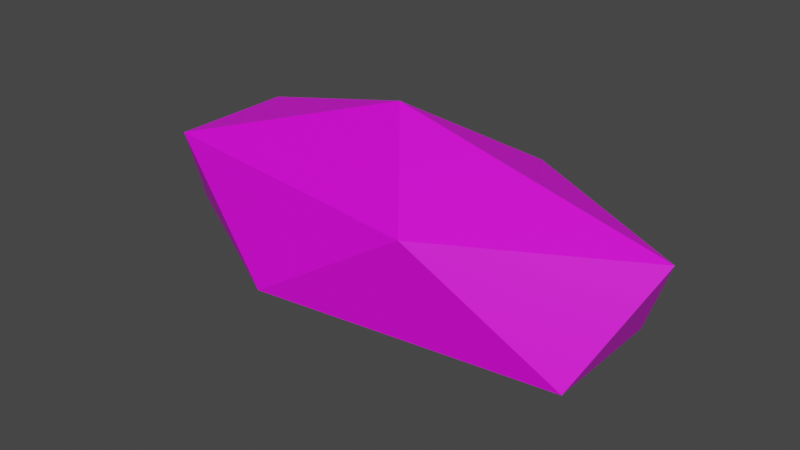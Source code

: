 # Source: proj.blend  (saved by Blender 2.92.15; exported with 4.5.12 LTS)
import bpy
from mathutils import Matrix  # noqa: F401  (used for matrix-valued properties, if any)

bpy.ops.wm.read_factory_settings(use_empty=True)
scene = bpy.context.scene
scene.name = 'Scene'

# ---- collections
col_collection = bpy.data.collections.new('Collection'); scene.collection.children.link(col_collection)

# ---- images (referenced by path relative to the original .blend; pixels are not part of the script)
import os
ASSET_DIR = os.environ.get("B2B_ASSET_DIR", "")  # directory of the original .blend (textures are referenced by path, not embedded)
HERE = os.path.dirname(os.path.abspath(__file__))  # packed textures are extracted next to this script under _unpacked/

def load_image(name, relpath, width, height, colorspace="sRGB"):
    """Load a texture the original file referenced (path relative to the .blend, or extracted next to this script)."""
    p = next((c for c in (os.path.join(HERE, relpath), os.path.join(ASSET_DIR, relpath)) if relpath and os.path.exists(c)), "")
    if p:
        img = bpy.data.images.load(p, check_existing=True)
        img.name = name
    else:  # same state as the original file: an image datablock whose file is absent (Cycles renders it pink)
        img = bpy.data.images.new(name, width, height)
        img.source = "FILE"
        img.filepath = "//" + (relpath or name)
    img.colorspace_settings.name = colorspace
    return img
img_palette_png = load_image('palette.png', 'palette.png', 1024, 1024, 'sRGB')

# ---- materials (node trees are filled in below, after node groups)
mat_material_001 = bpy.data.materials.new('Material.001')
mat_material_001.use_transparent_shadow = False

# ---- material node trees
mat_material_001.use_nodes = True; mat_material_001.node_tree.nodes.clear()
_N = mat_material_001.node_tree.nodes; _L = mat_material_001.node_tree.links
n0 = _N.new('ShaderNodeBsdfPrincipled'); n0.name = 'Principled BSDF'; n0.location = (10, 300)
n0.distribution = 'GGX'
n0.subsurface_method = 'BURLEY'
n0.inputs[3].default_value = 1.45
n0.inputs[27].default_value = (0.0, 0.0, 0.0, 1.0)
n0.inputs[28].default_value = 1.0
n1 = _N.new('ShaderNodeOutputMaterial'); n1.name = 'Material Output'; n1.location = (300, 300)
n2 = _N.new('ShaderNodeTexImage'); n2.name = 'Image Texture'; n2.location = (-359, 195)
n2.image = img_palette_png
n2.interpolation = 'Closest'
_L.new(n0.outputs[0], n1.inputs[0])
_L.new(n2.outputs[0], n0.inputs[0])
n1.is_active_output = True

# ---- world
world_world = bpy.data.worlds.new('World'); scene.world = world_world
world_world.use_nodes = True; world_world.node_tree.nodes.clear()
_N = world_world.node_tree.nodes; _L = world_world.node_tree.links
n0 = _N.new('ShaderNodeOutputWorld'); n0.name = 'World Output'; n0.location = (300, 300)
n1 = _N.new('ShaderNodeBackground'); n1.name = 'Background'; n1.location = (10, 300)
n1.inputs[0].default_value = (0.05088, 0.05088, 0.05088, 1.0)
_L.new(n1.outputs[0], n0.inputs[0])
n0.is_active_output = True
world_world.color = (0.05088, 0.05088, 0.05088)
world_world.use_sun_shadow = False
world_world.sun_shadow_jitter_overblur = 0.0

# ---- meshes
me_icosphere = bpy.data.meshes.new('Icosphere')
me_icosphere.from_pydata([(0.0, 0.0, -0.5), (0.3618, -0.2629, -0.2236), (-0.1382, -0.4253, -0.2236), (-0.4472, 0.0, -0.2236), (-0.1382, 0.4253, -0.2236), (0.3618, 0.2629, -0.2236), (0.1382, -0.4253, 0.2236), (-0.3618, -0.2629, 0.2236), (-0.3618, 0.2629, 0.2236), (0.1382, 0.4253, 0.2236), (0.4472, 0.0, 0.2236), (0.0, 0.0, 0.5)], [], [(0, 1, 2), (1, 0, 5), (0, 2, 3), (0, 3, 4), (0, 4, 5), (1, 5, 10), (2, 1, 6), (3, 2, 7), (4, 3, 8), (5, 4, 9), (1, 10, 6), (2, 6, 7), (3, 7, 8), (4, 8, 9), (5, 9, 10), (6, 10, 11), (7, 6, 11), (8, 7, 11), (9, 8, 11), (10, 9, 11)])
_uv = me_icosphere.uv_layers.new(name='UVMap')
_uv.uv.foreach_set('vector', [0.06641, 0.912, 0.06641, 0.912, 0.06641, 0.912, 0.06641, 0.912, 0.06641, 0.912, 0.06641, 0.912, 0.06641, 0.912, 0.06641, 0.912, 0.06641, 0.912, 0.06641, 0.912, 0.06641, 0.912, 0.06641, 0.912, 0.06641, 0.912, 0.06641, 0.912, 0.06641, 0.912, 0.06641, 0.912, 0.06641, 0.912, 0.06641, 0.912, 0.06641, 0.912, 0.06641, 0.912, 0.06641, 0.912, 0.06641, 0.912, 0.06641, 0.912, 0.06641, 0.912, 0.06641, 0.912, 0.06641, 0.912, 0.06641, 0.912, 0.06641, 0.912, 0.06641, 0.912, 0.06641, 0.912, 0.06641, 0.912, 0.06641, 0.912, 0.06641, 0.912, 0.06641, 0.912, 0.06641, 0.912, 0.06641, 0.912, 0.06641, 0.912, 0.06641, 0.912, 0.06641, 0.912, 0.06641, 0.912, 0.06641, 0.912, 0.06641, 0.912, 0.06641, 0.912, 0.06641, 0.912, 0.06641, 0.912, 0.06641, 0.912, 0.06641, 0.912, 0.06641, 0.912, 0.06641, 0.912, 0.06641, 0.912, 0.06641, 0.912, 0.06641, 0.912, 0.06641, 0.912, 0.06641, 0.912, 0.06641, 0.912, 0.06641, 0.912, 0.06641, 0.912, 0.06641, 0.912, 0.06641, 0.912, 0.06641, 0.912])
me_icosphere.materials.append(mat_material_001)
me_icosphere.use_remesh_fix_poles = True
me_icosphere.use_remesh_preserve_attributes = False
me_icosphere.use_mirror_vertex_groups = False
me_icosphere.update()

# ---- objects
ob_icosphere = bpy.data.objects.new('Icosphere', me_icosphere)

# ---- transforms, parenting, visibility, modifiers, constraints
ob_icosphere.location = (0.0, 0.0, 0.0)
ob_icosphere.scale = (2.0, 0.8, 0.8)
ob_icosphere.lineart.crease_threshold = 0.0

# ---- collection membership
col_collection.objects.link(ob_icosphere)

# ---- scene / render settings (as saved in the file)
scene.frame_start = 1; scene.frame_end = 250; scene.frame_set(1)
scene.render.engine = 'BLENDER_EEVEE_NEXT'
scene.cycles.use_denoising = False
scene.cycles.samples = 128
scene.cycles.sampling_pattern = 'TABULATED_SOBOL'
scene.cycles.use_adaptive_sampling = False
scene.cycles.use_light_tree = False
scene.view_settings.view_transform = 'Filmic'
bpy.context.view_layer.update()

# ---- added for rendering (the .blend has no active camera and no usable light): camera, sun
cam_auto = bpy.data.cameras.new('AutoCamera')
cam_auto.lens = 50.0
cam_auto.sensor_width = 36.0
cam_auto.clip_end = 1000.0
ob_auto_camera = bpy.data.objects.new('AutoCamera', cam_auto)
scene.collection.objects.link(ob_auto_camera)
ob_auto_camera.location = (1.91927, -2.30313, 1.53542)
ob_auto_camera.rotation_euler = (1.09748, -7.21219e-08, 0.694738)
scene.camera = ob_auto_camera
light_auto_sun = bpy.data.lights.new('AutoSun', 'SUN')
light_auto_sun.energy = 3.0
light_auto_sun.angle = 0.0523599
ob_auto_sun = bpy.data.objects.new('AutoSun', light_auto_sun)
scene.collection.objects.link(ob_auto_sun)
ob_auto_sun.rotation_euler = (0.872665, 0.174533, 0.523599)
bpy.context.view_layer.update()
